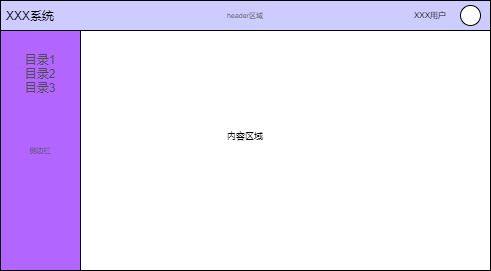

The diagram above was exported from draw.io. Its source (the exported page's mxGraphModel, read from the mxfile embedded in the PNG):
<mxGraphModel dx="998" dy="385" grid="1" gridSize="10" guides="1" tooltips="1" connect="1" arrows="1" fold="1" page="1" pageScale="1" pageWidth="827" pageHeight="1169" math="0" shadow="0">
  <root>
    <mxCell id="0" />
    <mxCell id="1" parent="0" />
    <mxCell id="2" value="内容区域" style="rounded=0;whiteSpace=wrap;html=1;fontSize=9;" vertex="1" parent="1">
      <mxGeometry x="300" y="140" width="490" height="270" as="geometry" />
    </mxCell>
    <mxCell id="3" value="header区域" style="rounded=0;whiteSpace=wrap;html=1;fillColor=#CCCCFF;fontSize=7;fontColor=#4D4D4D;" vertex="1" parent="1">
      <mxGeometry x="300" y="140" width="490" height="30" as="geometry" />
    </mxCell>
    <mxCell id="4" value="XXX系统" style="text;html=1;strokeColor=none;fillColor=none;align=center;verticalAlign=middle;whiteSpace=wrap;rounded=0;" vertex="1" parent="1">
      <mxGeometry x="300" y="140" width="60" height="30" as="geometry" />
    </mxCell>
    <mxCell id="5" value="" style="ellipse;whiteSpace=wrap;html=1;aspect=fixed;" vertex="1" parent="1">
      <mxGeometry x="760" y="145" width="20" height="20" as="geometry" />
    </mxCell>
    <mxCell id="6" value="XXX用户" style="text;html=1;strokeColor=none;fillColor=none;align=center;verticalAlign=middle;whiteSpace=wrap;rounded=0;fontSize=8;" vertex="1" parent="1">
      <mxGeometry x="700" y="140" width="60" height="30" as="geometry" />
    </mxCell>
    <mxCell id="7" value="侧边栏" style="rounded=0;whiteSpace=wrap;html=1;fontSize=7;fontColor=#4D4D4D;fillColor=#B266FF;" vertex="1" parent="1">
      <mxGeometry x="300" y="170" width="80" height="240" as="geometry" />
    </mxCell>
    <mxCell id="8" value="&lt;font style=&quot;font-size: 12px&quot;&gt;目录1&lt;br&gt;目录2&lt;br&gt;目录3&lt;br&gt;&lt;/font&gt;" style="text;html=1;strokeColor=none;fillColor=none;align=center;verticalAlign=middle;whiteSpace=wrap;rounded=0;fontSize=7;fontColor=#4D4D4D;spacingTop=0;spacingBottom=15;spacing=0;" vertex="1" parent="1">
      <mxGeometry x="310" y="180" width="60" height="80" as="geometry" />
    </mxCell>
  </root>
</mxGraphModel>